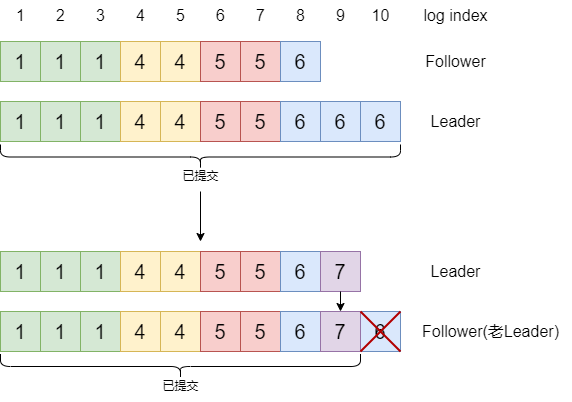

The diagram above was exported from draw.io. Its source (the exported page's mxGraphModel, read from the mxfile embedded in the PNG):
<mxGraphModel dx="785" dy="478" grid="1" gridSize="10" guides="1" tooltips="1" connect="1" arrows="1" fold="1" page="1" pageScale="1" pageWidth="827" pageHeight="1169" math="0" shadow="0">
  <root>
    <mxCell id="0" />
    <mxCell id="1" parent="0" />
    <mxCell id="Ya-jMYVecF2hqFPRRFZ7-1" value="&lt;font style=&quot;font-size: 20px;&quot;&gt;1&lt;/font&gt;" style="rounded=0;whiteSpace=wrap;html=1;fillColor=#d5e8d4;strokeColor=#82b366;fontSize=20;" vertex="1" parent="1">
      <mxGeometry x="40" y="120" width="40" height="40" as="geometry" />
    </mxCell>
    <mxCell id="Ya-jMYVecF2hqFPRRFZ7-2" value="1" style="rounded=0;whiteSpace=wrap;html=1;fillColor=#d5e8d4;strokeColor=#82b366;fontSize=20;" vertex="1" parent="1">
      <mxGeometry x="80" y="120" width="40" height="40" as="geometry" />
    </mxCell>
    <mxCell id="Ya-jMYVecF2hqFPRRFZ7-3" value="1" style="rounded=0;whiteSpace=wrap;html=1;fillColor=#d5e8d4;strokeColor=#82b366;fontSize=20;" vertex="1" parent="1">
      <mxGeometry x="120" y="120" width="40" height="40" as="geometry" />
    </mxCell>
    <mxCell id="Ya-jMYVecF2hqFPRRFZ7-4" value="4" style="rounded=0;whiteSpace=wrap;html=1;fillColor=#fff2cc;strokeColor=#d6b656;fontSize=20;" vertex="1" parent="1">
      <mxGeometry x="160" y="120" width="40" height="40" as="geometry" />
    </mxCell>
    <mxCell id="Ya-jMYVecF2hqFPRRFZ7-5" value="4" style="rounded=0;whiteSpace=wrap;html=1;fillColor=#fff2cc;strokeColor=#d6b656;fontSize=20;" vertex="1" parent="1">
      <mxGeometry x="200" y="120" width="40" height="40" as="geometry" />
    </mxCell>
    <mxCell id="Ya-jMYVecF2hqFPRRFZ7-6" value="5" style="rounded=0;whiteSpace=wrap;html=1;fillColor=#f8cecc;strokeColor=#b85450;fontSize=20;" vertex="1" parent="1">
      <mxGeometry x="240" y="120" width="40" height="40" as="geometry" />
    </mxCell>
    <mxCell id="Ya-jMYVecF2hqFPRRFZ7-7" value="5" style="rounded=0;whiteSpace=wrap;html=1;fillColor=#f8cecc;strokeColor=#b85450;fontSize=20;" vertex="1" parent="1">
      <mxGeometry x="280" y="120" width="40" height="40" as="geometry" />
    </mxCell>
    <mxCell id="Ya-jMYVecF2hqFPRRFZ7-8" value="6" style="rounded=0;whiteSpace=wrap;html=1;fillColor=#dae8fc;strokeColor=#6c8ebf;fontSize=20;" vertex="1" parent="1">
      <mxGeometry x="320" y="120" width="40" height="40" as="geometry" />
    </mxCell>
    <mxCell id="Ya-jMYVecF2hqFPRRFZ7-11" value="1" style="rounded=0;whiteSpace=wrap;html=1;fillColor=#d5e8d4;strokeColor=#82b366;fontSize=20;" vertex="1" parent="1">
      <mxGeometry x="40" y="180" width="40" height="40" as="geometry" />
    </mxCell>
    <mxCell id="Ya-jMYVecF2hqFPRRFZ7-12" value="1" style="rounded=0;whiteSpace=wrap;html=1;fillColor=#d5e8d4;strokeColor=#82b366;fontSize=20;" vertex="1" parent="1">
      <mxGeometry x="80" y="180" width="40" height="40" as="geometry" />
    </mxCell>
    <mxCell id="Ya-jMYVecF2hqFPRRFZ7-13" value="1" style="rounded=0;whiteSpace=wrap;html=1;fillColor=#d5e8d4;strokeColor=#82b366;fontSize=20;" vertex="1" parent="1">
      <mxGeometry x="120" y="180" width="40" height="40" as="geometry" />
    </mxCell>
    <mxCell id="Ya-jMYVecF2hqFPRRFZ7-14" value="4" style="rounded=0;whiteSpace=wrap;html=1;fillColor=#fff2cc;strokeColor=#d6b656;fontSize=20;" vertex="1" parent="1">
      <mxGeometry x="160" y="180" width="40" height="40" as="geometry" />
    </mxCell>
    <mxCell id="Ya-jMYVecF2hqFPRRFZ7-15" value="1" style="text;html=1;align=center;verticalAlign=middle;resizable=0;points=[];autosize=1;strokeColor=none;fillColor=none;fontSize=16;" vertex="1" parent="1">
      <mxGeometry x="45" y="79" width="30" height="30" as="geometry" />
    </mxCell>
    <mxCell id="Ya-jMYVecF2hqFPRRFZ7-16" value="2" style="text;html=1;align=center;verticalAlign=middle;resizable=0;points=[];autosize=1;strokeColor=none;fillColor=none;fontSize=16;" vertex="1" parent="1">
      <mxGeometry x="85" y="79" width="30" height="30" as="geometry" />
    </mxCell>
    <mxCell id="Ya-jMYVecF2hqFPRRFZ7-17" value="3" style="text;html=1;align=center;verticalAlign=middle;resizable=0;points=[];autosize=1;strokeColor=none;fillColor=none;fontSize=16;" vertex="1" parent="1">
      <mxGeometry x="125" y="79" width="30" height="30" as="geometry" />
    </mxCell>
    <mxCell id="Ya-jMYVecF2hqFPRRFZ7-18" value="4" style="text;html=1;align=center;verticalAlign=middle;resizable=0;points=[];autosize=1;strokeColor=none;fillColor=none;fontSize=16;" vertex="1" parent="1">
      <mxGeometry x="165" y="79" width="30" height="30" as="geometry" />
    </mxCell>
    <mxCell id="Ya-jMYVecF2hqFPRRFZ7-19" value="5" style="text;html=1;align=center;verticalAlign=middle;resizable=0;points=[];autosize=1;strokeColor=none;fillColor=none;fontSize=16;" vertex="1" parent="1">
      <mxGeometry x="205" y="79" width="30" height="30" as="geometry" />
    </mxCell>
    <mxCell id="Ya-jMYVecF2hqFPRRFZ7-20" value="6" style="text;html=1;align=center;verticalAlign=middle;resizable=0;points=[];autosize=1;strokeColor=none;fillColor=none;fontSize=16;" vertex="1" parent="1">
      <mxGeometry x="245" y="79" width="30" height="30" as="geometry" />
    </mxCell>
    <mxCell id="Ya-jMYVecF2hqFPRRFZ7-21" value="7" style="text;html=1;align=center;verticalAlign=middle;resizable=0;points=[];autosize=1;strokeColor=none;fillColor=none;fontSize=16;" vertex="1" parent="1">
      <mxGeometry x="285" y="79" width="30" height="30" as="geometry" />
    </mxCell>
    <mxCell id="Ya-jMYVecF2hqFPRRFZ7-22" value="8" style="text;html=1;align=center;verticalAlign=middle;resizable=0;points=[];autosize=1;strokeColor=none;fillColor=none;fontSize=16;" vertex="1" parent="1">
      <mxGeometry x="325" y="79" width="30" height="30" as="geometry" />
    </mxCell>
    <mxCell id="Ya-jMYVecF2hqFPRRFZ7-23" value="9" style="text;html=1;align=center;verticalAlign=middle;resizable=0;points=[];autosize=1;strokeColor=none;fillColor=none;fontSize=16;" vertex="1" parent="1">
      <mxGeometry x="365" y="79" width="30" height="30" as="geometry" />
    </mxCell>
    <mxCell id="Ya-jMYVecF2hqFPRRFZ7-24" value="10" style="text;html=1;align=center;verticalAlign=middle;resizable=0;points=[];autosize=1;strokeColor=none;fillColor=none;fontSize=16;" vertex="1" parent="1">
      <mxGeometry x="400" y="79" width="40" height="30" as="geometry" />
    </mxCell>
    <mxCell id="Ya-jMYVecF2hqFPRRFZ7-25" value="log index" style="text;html=1;align=center;verticalAlign=middle;resizable=0;points=[];autosize=1;strokeColor=none;fillColor=none;fontSize=16;" vertex="1" parent="1">
      <mxGeometry x="450" y="79" width="90" height="30" as="geometry" />
    </mxCell>
    <mxCell id="Ya-jMYVecF2hqFPRRFZ7-26" value="Follower" style="text;html=1;align=center;verticalAlign=middle;resizable=0;points=[];autosize=1;strokeColor=none;fillColor=none;fontSize=16;" vertex="1" parent="1">
      <mxGeometry x="455" y="125" width="80" height="30" as="geometry" />
    </mxCell>
    <mxCell id="Ya-jMYVecF2hqFPRRFZ7-27" value="Leader" style="text;html=1;align=center;verticalAlign=middle;resizable=0;points=[];autosize=1;strokeColor=none;fillColor=none;fontSize=16;" vertex="1" parent="1">
      <mxGeometry x="460" y="185" width="70" height="30" as="geometry" />
    </mxCell>
    <mxCell id="Ya-jMYVecF2hqFPRRFZ7-28" value="4" style="rounded=0;whiteSpace=wrap;html=1;fillColor=#fff2cc;strokeColor=#d6b656;fontSize=20;" vertex="1" parent="1">
      <mxGeometry x="200" y="180" width="40" height="40" as="geometry" />
    </mxCell>
    <mxCell id="Ya-jMYVecF2hqFPRRFZ7-29" value="5" style="rounded=0;whiteSpace=wrap;html=1;fillColor=#f8cecc;strokeColor=#b85450;fontSize=20;" vertex="1" parent="1">
      <mxGeometry x="240" y="180" width="40" height="40" as="geometry" />
    </mxCell>
    <mxCell id="Ya-jMYVecF2hqFPRRFZ7-30" value="5" style="rounded=0;whiteSpace=wrap;html=1;fillColor=#f8cecc;strokeColor=#b85450;fontSize=20;" vertex="1" parent="1">
      <mxGeometry x="280" y="180" width="40" height="40" as="geometry" />
    </mxCell>
    <mxCell id="Ya-jMYVecF2hqFPRRFZ7-31" value="6" style="rounded=0;whiteSpace=wrap;html=1;fillColor=#dae8fc;strokeColor=#6c8ebf;fontSize=20;" vertex="1" parent="1">
      <mxGeometry x="320" y="180" width="40" height="40" as="geometry" />
    </mxCell>
    <mxCell id="Ya-jMYVecF2hqFPRRFZ7-32" value="6" style="rounded=0;whiteSpace=wrap;html=1;fillColor=#dae8fc;strokeColor=#6c8ebf;fontSize=20;" vertex="1" parent="1">
      <mxGeometry x="360" y="180" width="40" height="40" as="geometry" />
    </mxCell>
    <mxCell id="Ya-jMYVecF2hqFPRRFZ7-33" value="6" style="rounded=0;whiteSpace=wrap;html=1;fillColor=#dae8fc;strokeColor=#6c8ebf;fontSize=20;" vertex="1" parent="1">
      <mxGeometry x="400" y="180" width="40" height="40" as="geometry" />
    </mxCell>
    <mxCell id="Ya-jMYVecF2hqFPRRFZ7-35" value="" style="shape=curlyBracket;whiteSpace=wrap;html=1;rounded=1;rotation=-90;" vertex="1" parent="1">
      <mxGeometry x="227.5" y="35.5" width="25" height="400" as="geometry" />
    </mxCell>
    <mxCell id="Ya-jMYVecF2hqFPRRFZ7-36" value="已提交" style="text;html=1;align=center;verticalAlign=middle;resizable=0;points=[];autosize=1;strokeColor=none;fillColor=none;" vertex="1" parent="1">
      <mxGeometry x="210" y="240" width="60" height="30" as="geometry" />
    </mxCell>
    <mxCell id="Ya-jMYVecF2hqFPRRFZ7-37" value="&lt;font style=&quot;font-size: 20px;&quot;&gt;1&lt;/font&gt;" style="rounded=0;whiteSpace=wrap;html=1;fillColor=#d5e8d4;strokeColor=#82b366;fontSize=20;" vertex="1" parent="1">
      <mxGeometry x="40" y="330" width="40" height="40" as="geometry" />
    </mxCell>
    <mxCell id="Ya-jMYVecF2hqFPRRFZ7-38" value="1" style="rounded=0;whiteSpace=wrap;html=1;fillColor=#d5e8d4;strokeColor=#82b366;fontSize=20;" vertex="1" parent="1">
      <mxGeometry x="80" y="330" width="40" height="40" as="geometry" />
    </mxCell>
    <mxCell id="Ya-jMYVecF2hqFPRRFZ7-39" value="1" style="rounded=0;whiteSpace=wrap;html=1;fillColor=#d5e8d4;strokeColor=#82b366;fontSize=20;" vertex="1" parent="1">
      <mxGeometry x="120" y="330" width="40" height="40" as="geometry" />
    </mxCell>
    <mxCell id="Ya-jMYVecF2hqFPRRFZ7-40" value="4" style="rounded=0;whiteSpace=wrap;html=1;fillColor=#fff2cc;strokeColor=#d6b656;fontSize=20;" vertex="1" parent="1">
      <mxGeometry x="160" y="330" width="40" height="40" as="geometry" />
    </mxCell>
    <mxCell id="Ya-jMYVecF2hqFPRRFZ7-41" value="4" style="rounded=0;whiteSpace=wrap;html=1;fillColor=#fff2cc;strokeColor=#d6b656;fontSize=20;" vertex="1" parent="1">
      <mxGeometry x="200" y="330" width="40" height="40" as="geometry" />
    </mxCell>
    <mxCell id="Ya-jMYVecF2hqFPRRFZ7-42" value="5" style="rounded=0;whiteSpace=wrap;html=1;fillColor=#f8cecc;strokeColor=#b85450;fontSize=20;" vertex="1" parent="1">
      <mxGeometry x="240" y="330" width="40" height="40" as="geometry" />
    </mxCell>
    <mxCell id="Ya-jMYVecF2hqFPRRFZ7-43" value="5" style="rounded=0;whiteSpace=wrap;html=1;fillColor=#f8cecc;strokeColor=#b85450;fontSize=20;" vertex="1" parent="1">
      <mxGeometry x="280" y="330" width="40" height="40" as="geometry" />
    </mxCell>
    <mxCell id="Ya-jMYVecF2hqFPRRFZ7-44" value="6" style="rounded=0;whiteSpace=wrap;html=1;fillColor=#dae8fc;strokeColor=#6c8ebf;fontSize=20;" vertex="1" parent="1">
      <mxGeometry x="320" y="330" width="40" height="40" as="geometry" />
    </mxCell>
    <mxCell id="Ya-jMYVecF2hqFPRRFZ7-45" value="1" style="rounded=0;whiteSpace=wrap;html=1;fillColor=#d5e8d4;strokeColor=#82b366;fontSize=20;" vertex="1" parent="1">
      <mxGeometry x="40" y="390" width="40" height="40" as="geometry" />
    </mxCell>
    <mxCell id="Ya-jMYVecF2hqFPRRFZ7-46" value="1" style="rounded=0;whiteSpace=wrap;html=1;fillColor=#d5e8d4;strokeColor=#82b366;fontSize=20;" vertex="1" parent="1">
      <mxGeometry x="80" y="390" width="40" height="40" as="geometry" />
    </mxCell>
    <mxCell id="Ya-jMYVecF2hqFPRRFZ7-47" value="1" style="rounded=0;whiteSpace=wrap;html=1;fillColor=#d5e8d4;strokeColor=#82b366;fontSize=20;" vertex="1" parent="1">
      <mxGeometry x="120" y="390" width="40" height="40" as="geometry" />
    </mxCell>
    <mxCell id="Ya-jMYVecF2hqFPRRFZ7-48" value="4" style="rounded=0;whiteSpace=wrap;html=1;fillColor=#fff2cc;strokeColor=#d6b656;fontSize=20;" vertex="1" parent="1">
      <mxGeometry x="160" y="390" width="40" height="40" as="geometry" />
    </mxCell>
    <mxCell id="Ya-jMYVecF2hqFPRRFZ7-49" value="Leader" style="text;html=1;align=center;verticalAlign=middle;resizable=0;points=[];autosize=1;strokeColor=none;fillColor=none;fontSize=16;" vertex="1" parent="1">
      <mxGeometry x="460" y="335" width="70" height="30" as="geometry" />
    </mxCell>
    <mxCell id="Ya-jMYVecF2hqFPRRFZ7-50" value="Follower(老Leader)" style="text;html=1;align=center;verticalAlign=middle;resizable=0;points=[];autosize=1;strokeColor=none;fillColor=none;fontSize=16;" vertex="1" parent="1">
      <mxGeometry x="450" y="395" width="160" height="30" as="geometry" />
    </mxCell>
    <mxCell id="Ya-jMYVecF2hqFPRRFZ7-51" value="4" style="rounded=0;whiteSpace=wrap;html=1;fillColor=#fff2cc;strokeColor=#d6b656;fontSize=20;" vertex="1" parent="1">
      <mxGeometry x="200" y="390" width="40" height="40" as="geometry" />
    </mxCell>
    <mxCell id="Ya-jMYVecF2hqFPRRFZ7-52" value="5" style="rounded=0;whiteSpace=wrap;html=1;fillColor=#f8cecc;strokeColor=#b85450;fontSize=20;" vertex="1" parent="1">
      <mxGeometry x="240" y="390" width="40" height="40" as="geometry" />
    </mxCell>
    <mxCell id="Ya-jMYVecF2hqFPRRFZ7-53" value="5" style="rounded=0;whiteSpace=wrap;html=1;fillColor=#f8cecc;strokeColor=#b85450;fontSize=20;" vertex="1" parent="1">
      <mxGeometry x="280" y="390" width="40" height="40" as="geometry" />
    </mxCell>
    <mxCell id="Ya-jMYVecF2hqFPRRFZ7-54" value="6" style="rounded=0;whiteSpace=wrap;html=1;fillColor=#dae8fc;strokeColor=#6c8ebf;fontSize=20;" vertex="1" parent="1">
      <mxGeometry x="320" y="390" width="40" height="40" as="geometry" />
    </mxCell>
    <mxCell id="Ya-jMYVecF2hqFPRRFZ7-56" value="6" style="rounded=0;whiteSpace=wrap;html=1;fillColor=#dae8fc;strokeColor=#6c8ebf;fontSize=20;" vertex="1" parent="1">
      <mxGeometry x="400" y="390" width="40" height="40" as="geometry" />
    </mxCell>
    <mxCell id="Ya-jMYVecF2hqFPRRFZ7-57" value="" style="shape=curlyBracket;whiteSpace=wrap;html=1;rounded=1;rotation=-90;" vertex="1" parent="1">
      <mxGeometry x="207.5" y="265" width="25" height="360" as="geometry" />
    </mxCell>
    <mxCell id="Ya-jMYVecF2hqFPRRFZ7-58" value="已提交" style="text;html=1;align=center;verticalAlign=middle;resizable=0;points=[];autosize=1;strokeColor=none;fillColor=none;" vertex="1" parent="1">
      <mxGeometry x="190" y="449.5" width="60" height="30" as="geometry" />
    </mxCell>
    <mxCell id="Ya-jMYVecF2hqFPRRFZ7-59" value="7" style="rounded=0;whiteSpace=wrap;html=1;fillColor=#e1d5e7;strokeColor=#9673a6;fontSize=20;" vertex="1" parent="1">
      <mxGeometry x="360" y="390" width="40" height="40" as="geometry" />
    </mxCell>
    <mxCell id="Ya-jMYVecF2hqFPRRFZ7-60" value="" style="shape=umlDestroy;whiteSpace=wrap;html=1;strokeWidth=2;fillColor=#e51400;strokeColor=#B20000;fontColor=#ffffff;" vertex="1" parent="1">
      <mxGeometry x="400" y="390" width="40" height="40" as="geometry" />
    </mxCell>
    <mxCell id="Ya-jMYVecF2hqFPRRFZ7-61" value="7" style="rounded=0;whiteSpace=wrap;html=1;fillColor=#e1d5e7;strokeColor=#9673a6;fontSize=20;" vertex="1" parent="1">
      <mxGeometry x="360" y="330" width="40" height="40" as="geometry" />
    </mxCell>
    <mxCell id="Ya-jMYVecF2hqFPRRFZ7-62" value="" style="endArrow=classic;html=1;rounded=0;entryX=0.5;entryY=0;entryDx=0;entryDy=0;exitX=0.5;exitY=1;exitDx=0;exitDy=0;" edge="1" parent="1" source="Ya-jMYVecF2hqFPRRFZ7-61" target="Ya-jMYVecF2hqFPRRFZ7-59">
      <mxGeometry width="50" height="50" relative="1" as="geometry">
        <mxPoint x="250" y="375" as="sourcePoint" />
        <mxPoint x="300" y="325" as="targetPoint" />
      </mxGeometry>
    </mxCell>
    <mxCell id="Ya-jMYVecF2hqFPRRFZ7-63" value="" style="endArrow=classic;html=1;rounded=0;" edge="1" parent="1">
      <mxGeometry width="50" height="50" relative="1" as="geometry">
        <mxPoint x="240" y="270" as="sourcePoint" />
        <mxPoint x="240" y="320" as="targetPoint" />
      </mxGeometry>
    </mxCell>
  </root>
</mxGraphModel>